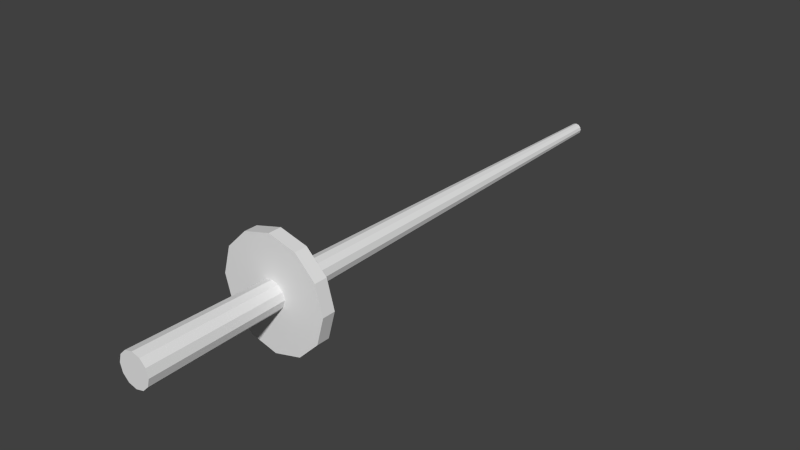 # Source: Spindle.blend  (saved by Blender 2.73.0; exported with 4.5.12 LTS)
import bpy
from mathutils import Matrix  # noqa: F401  (used for matrix-valued properties, if any)

bpy.ops.wm.read_factory_settings(use_empty=True)
scene = bpy.context.scene
scene.name = 'Scene'

# ---- collections
col_collection_1 = bpy.data.collections.new('Collection 1'); scene.collection.children.link(col_collection_1)

# ---- world
world_world = bpy.data.worlds.new('World'); scene.world = world_world
world_world.color = (0.05088, 0.05088, 0.05088)
world_world.use_sun_shadow = False
world_world.sun_shadow_jitter_overblur = 0.0
world_world.cycles.sampling_method = 'MANUAL'
world_world.cycles.sample_map_resolution = 256

# ---- meshes
me_cylinder_001 = bpy.data.meshes.new('Cylinder.001')
me_cylinder_001.from_pydata([(0.0, 1.0, -1.0), (0.0, 1.0, 1.0), (0.5, 0.866, -1.0), (0.5, 0.866, 1.0), (0.866, 0.5, -1.0), (0.866, 0.5, 1.0), (1.0, -4.371e-08, -1.0), (1.0, -4.371e-08, 1.0), (0.866, -0.5, -1.0), (0.866, -0.5, 1.0), (0.5, -0.866, -1.0), (0.5, -0.866, 1.0), (1.51e-07, -1.0, -1.0), (1.51e-07, -1.0, 1.0), (-0.5, -0.866, -1.0), (-0.5, -0.866, 1.0), (-0.866, -0.5, -1.0), (-0.866, -0.5, 1.0), (-1.0, -4.649e-07, -1.0), (-1.0, -4.649e-07, 1.0), (-0.866, 0.5, -1.0), (-0.866, 0.5, 1.0), (-0.5, 0.866, -1.0), (-0.5, 0.866, 1.0)], [], [(0, 1, 3, 2), (2, 3, 5, 4), (4, 5, 7, 6), (6, 7, 9, 8), (8, 9, 11, 10), (10, 11, 13, 12), (12, 13, 15, 14), (14, 15, 17, 16), (16, 17, 19, 18), (18, 19, 21, 20), (3, 1, 23, 21, 19, 17, 15, 13, 11, 9, 7, 5), (22, 23, 1, 0), (20, 21, 23, 22), (0, 2, 4, 6, 8, 10, 12, 14, 16, 18, 20, 22)])
me_cylinder_001.use_remesh_preserve_volume = False
me_cylinder_001.use_remesh_preserve_attributes = False
me_cylinder_001.use_mirror_vertex_groups = False
me_cylinder_001.update()
me_cylinder = bpy.data.meshes.new('Cylinder')
me_cylinder.from_pydata([(-2.143e-09, 0.4567, -1.0), (2.59e-09, 1.261, 1.0), (0.2283, 0.3955, -1.0), (0.6303, 1.092, 1.0), (0.3955, 0.2283, -1.0), (1.092, 0.6303, 1.0), (0.4567, -9.553e-08, -1.0), (1.261, -1.885e-08, 1.0), (0.3955, -0.2283, -1.0), (1.092, -0.6303, 1.0), (0.2283, -0.3955, -1.0), (0.6303, -1.092, 1.0), (6.681e-08, -0.4567, -1.0), (1.929e-07, -1.261, 1.0), (-0.2283, -0.3955, -1.0), (-0.6303, -1.092, 1.0), (-0.3955, -0.2283, -1.0), (-1.092, -0.6303, 1.0), (-0.4567, -2.879e-07, -1.0), (-1.261, -5.498e-07, 1.0), (-0.3955, 0.2283, -1.0), (-1.092, 0.6303, 1.0), (-0.2283, 0.3955, -1.0), (-0.6303, 1.092, 1.0)], [], [(0, 1, 3, 2), (2, 3, 5, 4), (4, 5, 7, 6), (6, 7, 9, 8), (8, 9, 11, 10), (10, 11, 13, 12), (12, 13, 15, 14), (14, 15, 17, 16), (16, 17, 19, 18), (18, 19, 21, 20), (3, 1, 23, 21, 19, 17, 15, 13, 11, 9, 7, 5), (22, 23, 1, 0), (20, 21, 23, 22), (0, 2, 4, 6, 8, 10, 12, 14, 16, 18, 20, 22)])
me_cylinder.use_remesh_preserve_volume = False
me_cylinder.use_remesh_preserve_attributes = False
me_cylinder.use_mirror_vertex_groups = False
me_cylinder.update()

# ---- objects
ob_cylinder = bpy.data.objects.new('Cylinder', me_cylinder_001)
ob_spindle = bpy.data.objects.new('spindle', me_cylinder)

# ---- transforms, parenting, visibility, modifiers, constraints
ob_cylinder.location = (0.0, -1.384, 0.0)
ob_cylinder.rotation_euler = (-1.571, 0.0, 0.0)
ob_cylinder.scale = (0.5041, 0.5041, 0.0597)
ob_cylinder.lineart.crease_threshold = 0.0
ob_spindle.location = (0.0, 0.0, 0.0)
ob_spindle.rotation_euler = (1.571, 0.0, 0.0)
ob_spindle.scale = (0.1171, 0.1171, 2.69)
ob_spindle.lineart.crease_threshold = 0.0

# ---- collection membership
col_collection_1.objects.link(ob_cylinder)
col_collection_1.objects.link(ob_spindle)

# ---- scene / render settings (as saved in the file)
scene.frame_start = 1; scene.frame_end = 250; scene.frame_set(1)
scene.render.engine = 'BLENDER_EEVEE_NEXT'
scene.render.resolution_percentage = 50
scene.render.dither_intensity = 0.0
scene.cycles.use_denoising = False
scene.cycles.samples = 10
scene.cycles.sampling_pattern = 'TABULATED_SOBOL'
scene.cycles.light_sampling_threshold = 0.0
scene.cycles.use_adaptive_sampling = False
scene.cycles.use_light_tree = False
scene.cycles.blur_glossy = 0.0
scene.cycles.pixel_filter_type = 'GAUSSIAN'
scene.cycles.sample_clamp_indirect = 0.0
scene.view_settings.view_transform = 'Standard'
bpy.context.view_layer.update()

# ---- added for rendering (the .blend has no active camera and no usable light): camera, sun
cam_auto = bpy.data.cameras.new('AutoCamera')
cam_auto.lens = 50.0
cam_auto.sensor_width = 36.0
cam_auto.clip_end = 1000.0
ob_auto_camera = bpy.data.objects.new('AutoCamera', cam_auto)
scene.collection.objects.link(ob_auto_camera)
ob_auto_camera.location = (5.14917, -6.17901, 4.11934)
ob_auto_camera.rotation_euler = (1.09748, -7.21219e-08, 0.694738)
scene.camera = ob_auto_camera
light_auto_sun = bpy.data.lights.new('AutoSun', 'SUN')
light_auto_sun.energy = 3.0
light_auto_sun.angle = 0.0523599
ob_auto_sun = bpy.data.objects.new('AutoSun', light_auto_sun)
scene.collection.objects.link(ob_auto_sun)
ob_auto_sun.rotation_euler = (0.872665, 0.174533, 0.523599)
bpy.context.view_layer.update()
